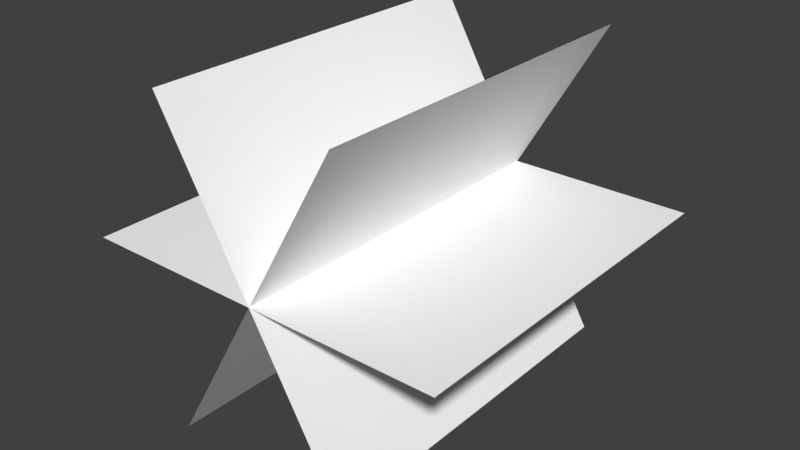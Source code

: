 # Source: ColorShrub.blend  (saved by Blender 2.79.0; exported with 4.5.12 LTS)
import bpy
from mathutils import Matrix  # noqa: F401  (used for matrix-valued properties, if any)

bpy.ops.wm.read_factory_settings(use_empty=True)
scene = bpy.context.scene
scene.name = 'Scene'

# ---- collections
col_collection_1 = bpy.data.collections.new('Collection 1'); scene.collection.children.link(col_collection_1)

# ---- materials (node trees are filled in below, after node groups)
mat_shrub1 = bpy.data.materials.new('Shrub1')
mat_shrub1.alpha_threshold = 0.0
mat_shrub1.use_transparent_shadow = False
mat_shrub1.diffuse_color = (1.0, 1.0, 1.0, 1.0)
mat_shrub1.roughness = 0.5

# ---- material node trees

# ---- world
world_world = bpy.data.worlds.new('World'); scene.world = world_world
world_world.color = (0.05088, 0.05088, 0.05088)
world_world.use_sun_shadow = False
world_world.sun_shadow_jitter_overblur = 0.0
world_world.cycles.sampling_method = 'MANUAL'

# ---- meshes
me_plane_077 = bpy.data.meshes.new('Plane.077')
me_plane_077.from_pydata([(0.5, 0.866, 0.004304), (-0.5, -0.866, 0.004304), (0.5, 0.866, 2.004), (-0.5, -0.866, 2.004), (0.5, -0.866, 0.004304), (-0.5, 0.866, 0.004304), (0.5, -0.866, 2.004), (-0.5, 0.866, 2.004), (-1.0, 8.941e-08, 0.004304), (1.0, 0.0, 0.004304), (-1.0, -2.98e-08, 2.004), (1.0, -8.941e-08, 2.004)], [], [(0, 1, 3, 2), (4, 5, 7, 6), (8, 9, 11, 10)])
me_plane_077.polygons.foreach_set('use_smooth', [True] * 3)
_uv = me_plane_077.uv_layers.new(name='UVMap')
_uv.uv.foreach_set('vector', [0.01558, 0.02313, 0.9808, 0.02313, 0.9808, 0.9883, 0.01558, 0.9883, 0.02313, 0.01558, 0.9883, 0.01558, 0.9883, 0.9808, 0.02313, 0.9808, 0.02313, 0.02313, 0.9883, 0.02313, 0.9883, 0.9883, 0.02313, 0.9883])
me_plane_077.materials.append(mat_shrub1)
me_plane_077.use_remesh_preserve_volume = False
me_plane_077.use_remesh_preserve_attributes = False
me_plane_077.use_mirror_vertex_groups = False
me_plane_077.update()
me_plane_077.normals_split_custom_set([tuple(v) for v in zip(*[iter([-0.866, 0.5, -4.071e-08, -0.866, 0.5, -4.071e-08, -0.866, 0.5, -4.071e-08, -0.866, 0.5, -4.071e-08, 0.866, 0.5, -4.071e-08, 0.866, 0.5, -4.071e-08, 0.866, 0.5, -4.071e-08, 0.866, 0.5, -4.071e-08, -3.725e-08, -1.0, -5.215e-08, -3.725e-08, -1.0, -5.215e-08, -3.725e-08, -1.0, -5.215e-08, -3.725e-08, -1.0, -5.215e-08])] * 3)])

# ---- objects
ob_plane_010 = bpy.data.objects.new('Plane.010', me_plane_077)

# ---- transforms, parenting, visibility, modifiers, constraints
ob_plane_010.location = (0.0, 0.0, 0.0)
ob_plane_010.rotation_euler = (1.571, -0.0, 0.0)
ob_plane_010.color = (0.8, 0.8, 0.8, 1.0)
ob_plane_010.lineart.crease_threshold = 0.0

# ---- collection membership
col_collection_1.objects.link(ob_plane_010)

# ---- scene / render settings (as saved in the file)
scene.frame_start = 1; scene.frame_end = 250; scene.frame_set(1)
scene.render.engine = 'BLENDER_EEVEE_NEXT'
scene.render.resolution_percentage = 50
scene.render.dither_intensity = 0.0
scene.cycles.use_denoising = False
scene.cycles.samples = 128
scene.cycles.sampling_pattern = 'TABULATED_SOBOL'
scene.cycles.use_adaptive_sampling = False
scene.cycles.use_light_tree = False
scene.cycles.blur_glossy = 0.0
scene.cycles.sample_clamp_indirect = 0.0
scene.view_settings.view_transform = 'Standard'
bpy.context.view_layer.update()

# ---- added for rendering (the .blend has no active camera and no usable light): camera, sun
cam_auto = bpy.data.cameras.new('AutoCamera')
cam_auto.lens = 50.0
cam_auto.sensor_width = 36.0
cam_auto.clip_end = 1000.0
ob_auto_camera = bpy.data.objects.new('AutoCamera', cam_auto)
scene.collection.objects.link(ob_auto_camera)
ob_auto_camera.location = (3.06862, -4.68665, 2.4549)
ob_auto_camera.rotation_euler = (1.09748, -7.21219e-08, 0.694738)
scene.camera = ob_auto_camera
light_auto_sun = bpy.data.lights.new('AutoSun', 'SUN')
light_auto_sun.energy = 3.0
light_auto_sun.angle = 0.0523599
ob_auto_sun = bpy.data.objects.new('AutoSun', light_auto_sun)
scene.collection.objects.link(ob_auto_sun)
ob_auto_sun.rotation_euler = (0.872665, 0.174533, 0.523599)
bpy.context.view_layer.update()
